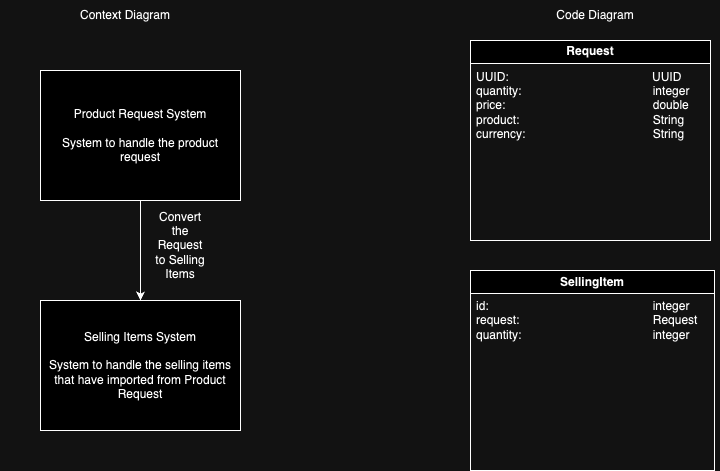

The diagram above was exported from draw.io. Its source (the exported page's mxGraphModel, read from the mxfile embedded in the PNG):
<mxGraphModel dx="1056" dy="658" grid="1" gridSize="10" guides="1" tooltips="1" connect="1" arrows="1" fold="1" page="1" pageScale="1" pageWidth="850" pageHeight="1100" math="0" shadow="0">
  <root>
    <mxCell id="0" />
    <mxCell id="1" parent="0" />
    <mxCell id="lH7wvPdwpr8MwtgQV1M7-2" value="Context Diagram" style="text;html=1;align=center;verticalAlign=middle;whiteSpace=wrap;rounded=0;fillColor=none;" vertex="1" parent="1">
      <mxGeometry x="300" y="70" width="250" height="30" as="geometry" />
    </mxCell>
    <mxCell id="lH7wvPdwpr8MwtgQV1M7-5" style="edgeStyle=orthogonalEdgeStyle;rounded=0;orthogonalLoop=1;jettySize=auto;html=1;exitX=0.5;exitY=1;exitDx=0;exitDy=0;entryX=0.5;entryY=0;entryDx=0;entryDy=0;" edge="1" parent="1" source="lH7wvPdwpr8MwtgQV1M7-3" target="lH7wvPdwpr8MwtgQV1M7-4">
      <mxGeometry relative="1" as="geometry" />
    </mxCell>
    <mxCell id="lH7wvPdwpr8MwtgQV1M7-3" value="Product Request System&lt;div&gt;&lt;br&gt;&lt;/div&gt;&lt;div&gt;System to handle the product request&lt;/div&gt;" style="rounded=0;whiteSpace=wrap;html=1;" vertex="1" parent="1">
      <mxGeometry x="340" y="140" width="200" height="130" as="geometry" />
    </mxCell>
    <mxCell id="lH7wvPdwpr8MwtgQV1M7-4" value="&lt;div&gt;Selling Items System&lt;/div&gt;&lt;div&gt;&lt;br&gt;&lt;/div&gt;&lt;div&gt;System to handle the selling items that have imported from Product Request&lt;/div&gt;" style="rounded=0;whiteSpace=wrap;html=1;" vertex="1" parent="1">
      <mxGeometry x="340" y="370" width="200" height="130" as="geometry" />
    </mxCell>
    <mxCell id="lH7wvPdwpr8MwtgQV1M7-6" value="Convert the Request to Selling Items" style="text;html=1;align=center;verticalAlign=middle;whiteSpace=wrap;rounded=0;" vertex="1" parent="1">
      <mxGeometry x="450" y="300" width="60" height="30" as="geometry" />
    </mxCell>
    <mxCell id="lH7wvPdwpr8MwtgQV1M7-15" value="Code Diagram" style="text;html=1;align=center;verticalAlign=middle;whiteSpace=wrap;rounded=0;fillColor=none;" vertex="1" parent="1">
      <mxGeometry x="770" y="70" width="250" height="30" as="geometry" />
    </mxCell>
    <mxCell id="lH7wvPdwpr8MwtgQV1M7-16" value="Request" style="swimlane;whiteSpace=wrap;html=1;" vertex="1" parent="1">
      <mxGeometry x="770" y="110" width="240" height="200" as="geometry" />
    </mxCell>
    <mxCell id="lH7wvPdwpr8MwtgQV1M7-18" value="UUID:&amp;nbsp; &amp;nbsp; &amp;nbsp; &amp;nbsp; &amp;nbsp; &amp;nbsp; &amp;nbsp; &amp;nbsp; &amp;nbsp; &amp;nbsp; &amp;nbsp; &amp;nbsp; &amp;nbsp; &amp;nbsp; &amp;nbsp; &amp;nbsp; &amp;nbsp; &amp;nbsp; &amp;nbsp; &amp;nbsp; &amp;nbsp; &amp;nbsp;UUID&lt;div&gt;quantity:&lt;span style=&quot;white-space: pre;&quot;&gt;&#09;&lt;/span&gt;&lt;span style=&quot;white-space: pre;&quot;&gt;&#09;&lt;/span&gt;&lt;span style=&quot;white-space: pre;&quot;&gt;&#09;&lt;/span&gt;&lt;span style=&quot;white-space: pre;&quot;&gt;&#09;&lt;/span&gt;&lt;span style=&quot;white-space: pre;&quot;&gt;&#09;&lt;/span&gt;&amp;nbsp; &amp;nbsp; &amp;nbsp;integer&lt;/div&gt;&lt;div&gt;price:&lt;span style=&quot;white-space: pre;&quot;&gt;&#09;&lt;/span&gt;&lt;span style=&quot;white-space: pre;&quot;&gt;&#09;&lt;/span&gt;&lt;span style=&quot;white-space: pre;&quot;&gt;&#09;&lt;/span&gt;&lt;span style=&quot;white-space: pre;&quot;&gt;&#09;&lt;/span&gt;&lt;span style=&quot;white-space: pre;&quot;&gt;&#09;     double&lt;/span&gt;&lt;/div&gt;&lt;div&gt;product:&lt;span style=&quot;white-space: pre;&quot;&gt;&#09;&lt;/span&gt;&lt;span style=&quot;white-space: pre;&quot;&gt;&#09;&lt;/span&gt;&lt;span style=&quot;white-space: pre;&quot;&gt;&#09;&lt;/span&gt;&lt;span style=&quot;white-space: pre;&quot;&gt;&#09;&lt;/span&gt;&lt;span style=&quot;white-space: pre;&quot;&gt;&#09;&lt;/span&gt;&amp;nbsp; &amp;nbsp; &amp;nbsp;String&lt;/div&gt;&lt;div&gt;currency:&lt;span style=&quot;white-space: pre;&quot;&gt;&#09;&lt;/span&gt;&lt;span style=&quot;white-space: pre;&quot;&gt;&#09;&lt;/span&gt;&lt;span style=&quot;white-space: pre;&quot;&gt;&#09;&lt;/span&gt;&lt;span style=&quot;white-space: pre;&quot;&gt;&#09;&lt;/span&gt;&lt;span style=&quot;white-space: pre;&quot;&gt;&#09;&lt;/span&gt;&amp;nbsp; &amp;nbsp; &amp;nbsp;String&lt;/div&gt;" style="text;html=1;align=left;verticalAlign=middle;resizable=0;points=[];autosize=1;strokeColor=none;fillColor=none;" vertex="1" parent="lH7wvPdwpr8MwtgQV1M7-16">
      <mxGeometry x="4" y="20" width="240" height="90" as="geometry" />
    </mxCell>
    <mxCell id="lH7wvPdwpr8MwtgQV1M7-19" value="SellingItem" style="swimlane;whiteSpace=wrap;html=1;" vertex="1" parent="1">
      <mxGeometry x="770" y="340" width="244" height="200" as="geometry" />
    </mxCell>
    <mxCell id="lH7wvPdwpr8MwtgQV1M7-21" value="id:&lt;span style=&quot;white-space: pre;&quot;&gt;&#09;&lt;/span&gt;&lt;span style=&quot;white-space: pre;&quot;&gt;&#09;&lt;/span&gt;&lt;span style=&quot;white-space: pre;&quot;&gt;&#09;&lt;/span&gt;&lt;span style=&quot;white-space: pre;&quot;&gt;&#09;&lt;/span&gt;&lt;span style=&quot;white-space: pre;&quot;&gt;&#09;&lt;/span&gt;&lt;span style=&quot;white-space: pre;&quot;&gt;&#09;&lt;/span&gt;&amp;nbsp; &amp;nbsp; &amp;nbsp;integer&amp;nbsp;&lt;div&gt;request:&amp;nbsp; &amp;nbsp; &amp;nbsp; &amp;nbsp; &amp;nbsp; &amp;nbsp; &amp;nbsp; &amp;nbsp; &amp;nbsp; &amp;nbsp; &amp;nbsp; &amp;nbsp; &amp;nbsp; &amp;nbsp; &amp;nbsp; &amp;nbsp; &amp;nbsp; &amp;nbsp; &amp;nbsp; &amp;nbsp; Request&lt;div&gt;quantity:&lt;span style=&quot;white-space: pre;&quot;&gt;&#09;&lt;/span&gt;&lt;span style=&quot;white-space: pre;&quot;&gt;&#09;&lt;/span&gt;&lt;span style=&quot;white-space: pre;&quot;&gt;&#09;&lt;/span&gt;&lt;span style=&quot;white-space: pre;&quot;&gt;&#09;&lt;/span&gt;&lt;span style=&quot;white-space: pre;&quot;&gt;&#09;&lt;/span&gt;&amp;nbsp; &amp;nbsp; &amp;nbsp;integer&lt;/div&gt;&lt;/div&gt;" style="text;html=1;align=left;verticalAlign=middle;resizable=0;points=[];autosize=1;strokeColor=none;fillColor=none;" vertex="1" parent="lH7wvPdwpr8MwtgQV1M7-19">
      <mxGeometry x="4" y="20" width="240" height="60" as="geometry" />
    </mxCell>
  </root>
</mxGraphModel>